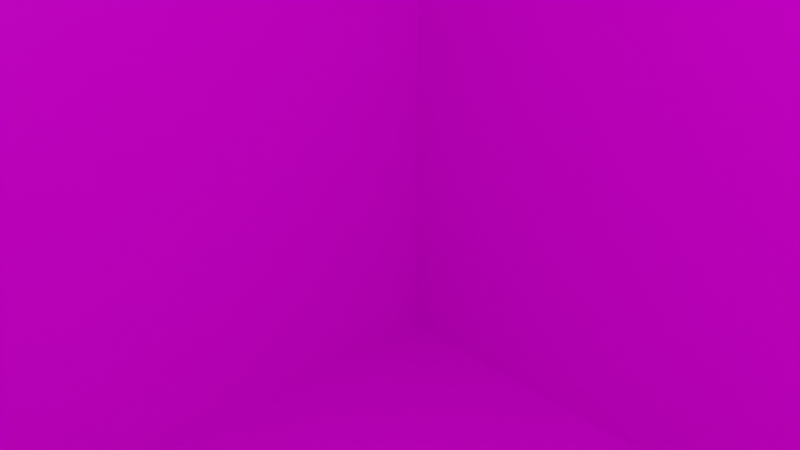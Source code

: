 # Source: u9.blend  (saved by Blender 2.82.7; exported with 4.5.12 LTS)
import bpy
from mathutils import Matrix  # noqa: F401  (used for matrix-valued properties, if any)

bpy.ops.wm.read_factory_settings(use_empty=True)
scene = bpy.context.scene
scene.name = 'Scene'

# ---- collections
col_collection = bpy.data.collections.new('Collection'); scene.collection.children.link(col_collection)

# ---- images (referenced by path relative to the original .blend; pixels are not part of the script)
import os
ASSET_DIR = os.environ.get("B2B_ASSET_DIR", "")  # directory of the original .blend (textures are referenced by path, not embedded)
HERE = os.path.dirname(os.path.abspath(__file__))  # packed textures are extracted next to this script under _unpacked/

def load_image(name, relpath, width, height, colorspace="sRGB"):
    """Load a texture the original file referenced (path relative to the .blend, or extracted next to this script)."""
    p = next((c for c in (os.path.join(HERE, relpath), os.path.join(ASSET_DIR, relpath)) if relpath and os.path.exists(c)), "")
    if p:
        img = bpy.data.images.load(p, check_existing=True)
        img.name = name
    else:  # same state as the original file: an image datablock whose file is absent (Cycles renders it pink)
        img = bpy.data.images.new(name, width, height)
        img.source = "FILE"
        img.filepath = "//" + (relpath or name)
    img.colorspace_settings.name = colorspace
    return img
img_u9_png = load_image('u9.png', 'u9.png', 1024, 1024, 'sRGB')

# ---- materials (node trees are filled in below, after node groups)
mat_matu9 = bpy.data.materials.new('matu9')
mat_matu9.alpha_threshold = 0.0
mat_matu9.use_transparent_shadow = False
mat_matu9.line_color = (0.0, 0.0, 0.0, 1.0)

# ---- material node trees
mat_matu9.use_nodes = True; mat_matu9.node_tree.nodes.clear()
_N = mat_matu9.node_tree.nodes; _L = mat_matu9.node_tree.links
n0 = _N.new('ShaderNodeOutputMaterial'); n0.name = 'Material Output'; n0.location = (300, 300)
n1 = _N.new('ShaderNodeBsdfPrincipled'); n1.name = 'Principled BSDF'; n1.location = (10, 300)
n1.distribution = 'GGX'
n1.subsurface_method = 'BURLEY'
n1.inputs[2].default_value = 0.4
n1.inputs[3].default_value = 1.45
n1.inputs[27].default_value = (0.0, 0.0, 0.0, 1.0)
n1.inputs[28].default_value = 1.0
n2 = _N.new('ShaderNodeTexImage'); n2.name = 'Image Texture'; n2.location = (-282, 95)
n2.image = img_u9_png
_L.new(n1.outputs[0], n0.inputs[0])
_L.new(n2.outputs[0], n1.inputs[0])
n0.is_active_output = True

# ---- world
world_world = bpy.data.worlds.new('World'); scene.world = world_world
world_world.use_nodes = True; world_world.node_tree.nodes.clear()
_N = world_world.node_tree.nodes; _L = world_world.node_tree.links
n0 = _N.new('ShaderNodeOutputWorld'); n0.name = 'World Output'; n0.location = (300, 300)
n1 = _N.new('ShaderNodeBackground'); n1.name = 'Background'; n1.location = (10, 300)
n1.inputs[0].default_value = (0.05088, 0.05088, 0.05088, 1.0)
_L.new(n1.outputs[0], n0.inputs[0])
n0.is_active_output = True
world_world.color = (0.05088, 0.05088, 0.05088)
world_world.use_sun_shadow = False
world_world.sun_shadow_jitter_overblur = 0.0

# ---- cameras
cam_camera = bpy.data.cameras.new('Camera')
cam_camera.clip_end = 100.0
cam_camera.ortho_scale = 7.314

# ---- lights
light_light = bpy.data.lights.new('Light', 'POINT')
light_light.transmission_factor = 0.0
light_light.energy = 1000.0
light_light.shadow_soft_size = 0.1
light_light.shadow_maximum_resolution = 0.006
light_light.use_absolute_resolution = True

# ---- meshes
me_cube = bpy.data.meshes.new('Cube')
me_cube.from_pydata([(1.0, 1.0, 1.0), (1.0, 1.0, -1.0), (1.0, -1.0, 1.0), (1.0, -1.0, -1.0), (-1.0, 1.0, 1.0), (-1.0, 1.0, -1.0), (-1.0, -1.0, 1.0), (-1.0, -1.0, -1.0)], [], [(0, 4, 6, 2), (3, 2, 6, 7), (7, 6, 4, 5), (5, 1, 3, 7), (1, 0, 2, 3), (5, 4, 0, 1)])
_uv = me_cube.uv_layers.new(name='UVMap')
_uv.uv.foreach_set('vector', [0.625, 0.5, 0.875, 0.5, 0.875, 0.75, 0.625, 0.75, 0.375, 0.75, 0.625, 0.75, 0.625, 1.0, 0.375, 1.0, 0.375, 0.0, 0.625, 0.0, 0.625, 0.25, 0.375, 0.25, 0.125, 0.5, 0.375, 0.5, 0.375, 0.75, 0.125, 0.75, 0.375, 0.5, 0.625, 0.5, 0.625, 0.75, 0.375, 0.75, 0.375, 0.25, 0.625, 0.25, 0.625, 0.5, 0.375, 0.5])
me_cube.materials.append(mat_matu9)
me_cube.use_remesh_preserve_volume = False
me_cube.use_remesh_preserve_attributes = False
me_cube.use_mirror_vertex_groups = False
me_cube.update()

# ---- objects
ob_cube = bpy.data.objects.new('Cube', me_cube)
ob_light = bpy.data.objects.new('Light', light_light)
ob_camera = bpy.data.objects.new('Camera', cam_camera)

# ---- transforms, parenting, visibility, modifiers, constraints
ob_cube.location = (0.0, 0.0, 0.0)
ob_cube.scale = (10.0, 10.0, 10.0)
ob_cube.lock_rotations_4d = False
ob_cube.empty_display_type = 'ARROWS'
ob_cube.lineart.crease_threshold = 0.0
ob_light.location = (4.076, 1.005, 5.904)
ob_light.rotation_euler = (0.6503, 0.05522, 1.866)
ob_light.lock_rotations_4d = False
ob_light.empty_display_type = 'ARROWS'
ob_light.color = (0.0, 0.0, 0.0, 0.0)
ob_light.lineart.crease_threshold = 0.0
ob_camera.location = (7.359, -6.926, 4.958)
ob_camera.rotation_euler = (1.109, 0.0, 0.8149)
ob_camera.lock_rotations_4d = False
ob_camera.empty_display_type = 'ARROWS'
ob_camera.color = (0.0, 0.0, 0.0, 0.0)
ob_camera.display_type = 'WIRE'
ob_camera.lineart.crease_threshold = 0.0

# ---- collection membership
col_collection.objects.link(ob_cube)
col_collection.objects.link(ob_light)
col_collection.objects.link(ob_camera)

# ---- scene / render settings (as saved in the file)
scene.camera = ob_camera
scene.frame_start = 1; scene.frame_end = 250; scene.frame_set(1)
scene.render.engine = 'BLENDER_EEVEE_NEXT'
scene.cycles.use_denoising = False
scene.cycles.samples = 128
scene.cycles.sampling_pattern = 'TABULATED_SOBOL'
scene.cycles.use_adaptive_sampling = False
scene.cycles.use_light_tree = False
scene.view_settings.view_transform = 'Filmic'
bpy.context.view_layer.update()

